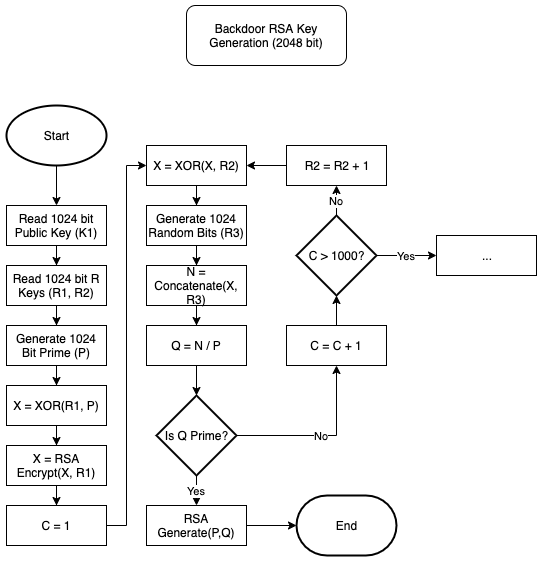

The diagram above was exported from draw.io. Its source (the exported page's mxGraphModel, read from the mxfile embedded in the PNG):
<mxGraphModel dx="1412" dy="708" grid="1" gridSize="10" guides="1" tooltips="1" connect="1" arrows="1" fold="1" page="1" pageScale="1" pageWidth="850" pageHeight="1100" math="0" shadow="0">
  <root>
    <mxCell id="0" />
    <mxCell id="1" parent="0" />
    <mxCell id="4RDLyfSeGrnSJk5yeIVf-1" value="Backdoor RSA Key Generation (2048 bit)" style="rounded=1;whiteSpace=wrap;html=1;" parent="1" vertex="1">
      <mxGeometry x="460" y="240" width="160" height="60" as="geometry" />
    </mxCell>
    <mxCell id="4RDLyfSeGrnSJk5yeIVf-24" style="edgeStyle=orthogonalEdgeStyle;rounded=0;orthogonalLoop=1;jettySize=auto;html=1;entryX=0.5;entryY=0;entryDx=0;entryDy=0;" parent="1" source="4RDLyfSeGrnSJk5yeIVf-4" edge="1">
      <mxGeometry relative="1" as="geometry">
        <mxPoint x="330" y="560" as="targetPoint" />
      </mxGeometry>
    </mxCell>
    <mxCell id="4RDLyfSeGrnSJk5yeIVf-4" value="Read 1024 bit R Keys (R1, R2)" style="rounded=0;whiteSpace=wrap;html=1;" parent="1" vertex="1">
      <mxGeometry x="280" y="500" width="100" height="40" as="geometry" />
    </mxCell>
    <mxCell id="4RDLyfSeGrnSJk5yeIVf-23" style="edgeStyle=orthogonalEdgeStyle;rounded=0;orthogonalLoop=1;jettySize=auto;html=1;entryX=0.5;entryY=0;entryDx=0;entryDy=0;" parent="1" source="4RDLyfSeGrnSJk5yeIVf-8" target="4RDLyfSeGrnSJk5yeIVf-4" edge="1">
      <mxGeometry relative="1" as="geometry" />
    </mxCell>
    <mxCell id="4RDLyfSeGrnSJk5yeIVf-8" value="Read 1024 bit Public Key (K1)" style="rounded=0;whiteSpace=wrap;html=1;" parent="1" vertex="1">
      <mxGeometry x="280" y="440" width="100" height="40" as="geometry" />
    </mxCell>
    <mxCell id="4RDLyfSeGrnSJk5yeIVf-27" style="edgeStyle=orthogonalEdgeStyle;rounded=0;orthogonalLoop=1;jettySize=auto;html=1;entryX=0.5;entryY=0;entryDx=0;entryDy=0;" parent="1" source="4RDLyfSeGrnSJk5yeIVf-10" target="4RDLyfSeGrnSJk5yeIVf-16" edge="1">
      <mxGeometry relative="1" as="geometry" />
    </mxCell>
    <mxCell id="4RDLyfSeGrnSJk5yeIVf-10" value="X = XOR(R1, P)" style="rounded=0;whiteSpace=wrap;html=1;" parent="1" vertex="1">
      <mxGeometry x="280" y="620" width="100" height="40" as="geometry" />
    </mxCell>
    <mxCell id="4RDLyfSeGrnSJk5yeIVf-26" style="edgeStyle=orthogonalEdgeStyle;rounded=0;orthogonalLoop=1;jettySize=auto;html=1;entryX=0.5;entryY=0;entryDx=0;entryDy=0;" parent="1" source="4RDLyfSeGrnSJk5yeIVf-12" target="4RDLyfSeGrnSJk5yeIVf-10" edge="1">
      <mxGeometry relative="1" as="geometry" />
    </mxCell>
    <mxCell id="4RDLyfSeGrnSJk5yeIVf-12" value="Generate 1024 Bit Prime (P)" style="rounded=0;whiteSpace=wrap;html=1;" parent="1" vertex="1">
      <mxGeometry x="280" y="560" width="100" height="40" as="geometry" />
    </mxCell>
    <mxCell id="4RDLyfSeGrnSJk5yeIVf-28" style="edgeStyle=orthogonalEdgeStyle;rounded=0;orthogonalLoop=1;jettySize=auto;html=1;entryX=0.5;entryY=0;entryDx=0;entryDy=0;" parent="1" source="4RDLyfSeGrnSJk5yeIVf-13" target="4RDLyfSeGrnSJk5yeIVf-14" edge="1">
      <mxGeometry relative="1" as="geometry" />
    </mxCell>
    <mxCell id="4RDLyfSeGrnSJk5yeIVf-13" value="Generate 1024 Random Bits (R3)" style="rounded=0;whiteSpace=wrap;html=1;" parent="1" vertex="1">
      <mxGeometry x="420" y="440" width="100" height="40" as="geometry" />
    </mxCell>
    <mxCell id="4RDLyfSeGrnSJk5yeIVf-29" style="edgeStyle=orthogonalEdgeStyle;rounded=0;orthogonalLoop=1;jettySize=auto;html=1;" parent="1" source="4RDLyfSeGrnSJk5yeIVf-14" target="4RDLyfSeGrnSJk5yeIVf-15" edge="1">
      <mxGeometry relative="1" as="geometry" />
    </mxCell>
    <mxCell id="4RDLyfSeGrnSJk5yeIVf-14" value="N = Concatenate(X, R3)" style="rounded=0;whiteSpace=wrap;html=1;" parent="1" vertex="1">
      <mxGeometry x="420" y="500" width="100" height="40" as="geometry" />
    </mxCell>
    <mxCell id="4RDLyfSeGrnSJk5yeIVf-30" style="edgeStyle=orthogonalEdgeStyle;rounded=0;orthogonalLoop=1;jettySize=auto;html=1;" parent="1" source="4RDLyfSeGrnSJk5yeIVf-15" target="4RDLyfSeGrnSJk5yeIVf-18" edge="1">
      <mxGeometry relative="1" as="geometry" />
    </mxCell>
    <mxCell id="4RDLyfSeGrnSJk5yeIVf-15" value="Q = N / P" style="rounded=0;whiteSpace=wrap;html=1;" parent="1" vertex="1">
      <mxGeometry x="420" y="560" width="100" height="40" as="geometry" />
    </mxCell>
    <mxCell id="4RDLyfSeGrnSJk5yeIVf-32" style="edgeStyle=orthogonalEdgeStyle;rounded=0;orthogonalLoop=1;jettySize=auto;html=1;entryX=0.5;entryY=0;entryDx=0;entryDy=0;" parent="1" source="4RDLyfSeGrnSJk5yeIVf-16" target="4RDLyfSeGrnSJk5yeIVf-31" edge="1">
      <mxGeometry relative="1" as="geometry" />
    </mxCell>
    <mxCell id="4RDLyfSeGrnSJk5yeIVf-16" value="X = RSA Encrypt(X, R1)" style="rounded=0;whiteSpace=wrap;html=1;" parent="1" vertex="1">
      <mxGeometry x="280" y="680" width="100" height="40" as="geometry" />
    </mxCell>
    <mxCell id="4RDLyfSeGrnSJk5yeIVf-39" value="No" style="edgeStyle=orthogonalEdgeStyle;rounded=0;orthogonalLoop=1;jettySize=auto;html=1;entryX=0.5;entryY=1;entryDx=0;entryDy=0;" parent="1" source="4RDLyfSeGrnSJk5yeIVf-18" target="4RDLyfSeGrnSJk5yeIVf-37" edge="1">
      <mxGeometry relative="1" as="geometry" />
    </mxCell>
    <mxCell id="4RDLyfSeGrnSJk5yeIVf-48" value="Yes" style="edgeStyle=orthogonalEdgeStyle;rounded=0;orthogonalLoop=1;jettySize=auto;html=1;entryX=0.5;entryY=0;entryDx=0;entryDy=0;" parent="1" source="4RDLyfSeGrnSJk5yeIVf-18" target="4RDLyfSeGrnSJk5yeIVf-47" edge="1">
      <mxGeometry relative="1" as="geometry" />
    </mxCell>
    <mxCell id="4RDLyfSeGrnSJk5yeIVf-18" value="Is Q Prime?" style="strokeWidth=2;html=1;shape=mxgraph.flowchart.decision;whiteSpace=wrap;" parent="1" vertex="1">
      <mxGeometry x="430" y="630" width="80" height="80" as="geometry" />
    </mxCell>
    <mxCell id="4RDLyfSeGrnSJk5yeIVf-35" style="edgeStyle=orthogonalEdgeStyle;rounded=0;orthogonalLoop=1;jettySize=auto;html=1;entryX=0;entryY=0.5;entryDx=0;entryDy=0;" parent="1" source="4RDLyfSeGrnSJk5yeIVf-31" target="4RDLyfSeGrnSJk5yeIVf-34" edge="1">
      <mxGeometry relative="1" as="geometry" />
    </mxCell>
    <mxCell id="4RDLyfSeGrnSJk5yeIVf-31" value="C = 1" style="rounded=0;whiteSpace=wrap;html=1;" parent="1" vertex="1">
      <mxGeometry x="280" y="740" width="100" height="40" as="geometry" />
    </mxCell>
    <mxCell id="4RDLyfSeGrnSJk5yeIVf-36" style="edgeStyle=orthogonalEdgeStyle;rounded=0;orthogonalLoop=1;jettySize=auto;html=1;entryX=0.5;entryY=0;entryDx=0;entryDy=0;" parent="1" source="4RDLyfSeGrnSJk5yeIVf-34" target="4RDLyfSeGrnSJk5yeIVf-13" edge="1">
      <mxGeometry relative="1" as="geometry" />
    </mxCell>
    <mxCell id="4RDLyfSeGrnSJk5yeIVf-34" value="X = XOR(X, R2)" style="rounded=0;whiteSpace=wrap;html=1;" parent="1" vertex="1">
      <mxGeometry x="420" y="380" width="100" height="40" as="geometry" />
    </mxCell>
    <mxCell id="4RDLyfSeGrnSJk5yeIVf-43" style="edgeStyle=orthogonalEdgeStyle;rounded=0;orthogonalLoop=1;jettySize=auto;html=1;entryX=0.5;entryY=1;entryDx=0;entryDy=0;entryPerimeter=0;" parent="1" source="4RDLyfSeGrnSJk5yeIVf-37" target="4RDLyfSeGrnSJk5yeIVf-40" edge="1">
      <mxGeometry relative="1" as="geometry" />
    </mxCell>
    <mxCell id="4RDLyfSeGrnSJk5yeIVf-37" value="C = C + 1" style="rounded=0;whiteSpace=wrap;html=1;" parent="1" vertex="1">
      <mxGeometry x="560" y="560" width="100" height="40" as="geometry" />
    </mxCell>
    <mxCell id="4RDLyfSeGrnSJk5yeIVf-41" style="edgeStyle=orthogonalEdgeStyle;rounded=0;orthogonalLoop=1;jettySize=auto;html=1;exitX=0;exitY=0.5;exitDx=0;exitDy=0;entryX=1;entryY=0.5;entryDx=0;entryDy=0;" parent="1" source="4RDLyfSeGrnSJk5yeIVf-38" target="4RDLyfSeGrnSJk5yeIVf-34" edge="1">
      <mxGeometry relative="1" as="geometry" />
    </mxCell>
    <mxCell id="4RDLyfSeGrnSJk5yeIVf-38" value="R2 = R2 + 1" style="rounded=0;whiteSpace=wrap;html=1;" parent="1" vertex="1">
      <mxGeometry x="560" y="380" width="100" height="40" as="geometry" />
    </mxCell>
    <mxCell id="4RDLyfSeGrnSJk5yeIVf-44" value="No" style="edgeStyle=orthogonalEdgeStyle;rounded=0;orthogonalLoop=1;jettySize=auto;html=1;entryX=0.5;entryY=1;entryDx=0;entryDy=0;" parent="1" source="4RDLyfSeGrnSJk5yeIVf-40" target="4RDLyfSeGrnSJk5yeIVf-38" edge="1">
      <mxGeometry relative="1" as="geometry" />
    </mxCell>
    <mxCell id="4RDLyfSeGrnSJk5yeIVf-45" value="Yes" style="edgeStyle=orthogonalEdgeStyle;rounded=0;orthogonalLoop=1;jettySize=auto;html=1;" parent="1" source="4RDLyfSeGrnSJk5yeIVf-40" edge="1">
      <mxGeometry relative="1" as="geometry">
        <mxPoint x="710" y="490" as="targetPoint" />
      </mxGeometry>
    </mxCell>
    <mxCell id="4RDLyfSeGrnSJk5yeIVf-40" value="C &amp;gt; 1000?" style="strokeWidth=2;html=1;shape=mxgraph.flowchart.decision;whiteSpace=wrap;" parent="1" vertex="1">
      <mxGeometry x="570" y="450" width="80" height="80" as="geometry" />
    </mxCell>
    <mxCell id="4RDLyfSeGrnSJk5yeIVf-52" style="edgeStyle=orthogonalEdgeStyle;rounded=0;orthogonalLoop=1;jettySize=auto;html=1;entryX=0;entryY=0.5;entryDx=0;entryDy=0;" parent="1" source="4RDLyfSeGrnSJk5yeIVf-47" edge="1">
      <mxGeometry relative="1" as="geometry">
        <mxPoint x="570" y="760" as="targetPoint" />
      </mxGeometry>
    </mxCell>
    <mxCell id="4RDLyfSeGrnSJk5yeIVf-47" value="RSA Generate(P,Q)" style="rounded=0;whiteSpace=wrap;html=1;" parent="1" vertex="1">
      <mxGeometry x="420" y="740" width="100" height="40" as="geometry" />
    </mxCell>
    <mxCell id="4RDLyfSeGrnSJk5yeIVf-56" value="..." style="rounded=0;whiteSpace=wrap;html=1;" parent="1" vertex="1">
      <mxGeometry x="710" y="470" width="100" height="40" as="geometry" />
    </mxCell>
    <mxCell id="fyvulpXUgCWHqOiaCDEQ-3" style="edgeStyle=orthogonalEdgeStyle;rounded=0;orthogonalLoop=1;jettySize=auto;html=1;entryX=0.5;entryY=0;entryDx=0;entryDy=0;" edge="1" parent="1" source="fyvulpXUgCWHqOiaCDEQ-1" target="4RDLyfSeGrnSJk5yeIVf-8">
      <mxGeometry relative="1" as="geometry" />
    </mxCell>
    <mxCell id="fyvulpXUgCWHqOiaCDEQ-1" value="Start" style="strokeWidth=2;html=1;shape=mxgraph.flowchart.start_1;whiteSpace=wrap;" vertex="1" parent="1">
      <mxGeometry x="280" y="340" width="100" height="60" as="geometry" />
    </mxCell>
    <mxCell id="fyvulpXUgCWHqOiaCDEQ-2" value="End" style="strokeWidth=2;html=1;shape=mxgraph.flowchart.terminator;whiteSpace=wrap;" vertex="1" parent="1">
      <mxGeometry x="570" y="730" width="100" height="60" as="geometry" />
    </mxCell>
  </root>
</mxGraphModel>